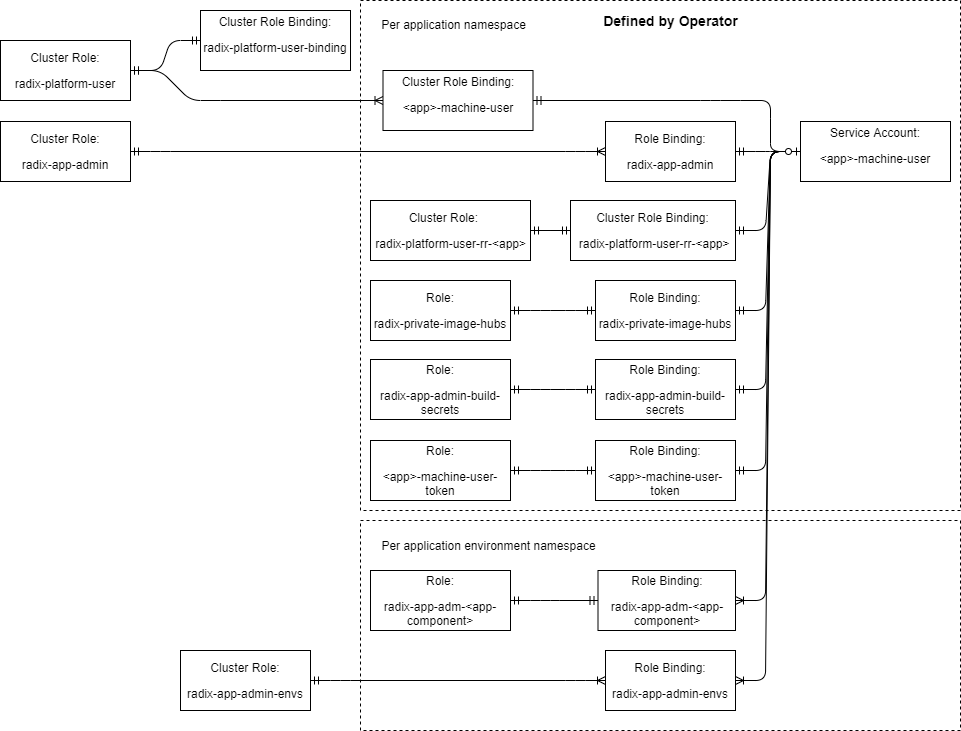

The diagram above was exported from draw.io. Its source (the exported page's mxGraphModel, read from the mxfile embedded in the PNG):
<mxGraphModel dx="1038" dy="568" grid="1" gridSize="10" guides="1" tooltips="1" connect="1" arrows="1" fold="1" page="1" pageScale="1" pageWidth="850" pageHeight="1100" math="0" shadow="0">
  <root>
    <mxCell id="0" />
    <mxCell id="1" parent="0" />
    <mxCell id="74W7cVPZEqEdN07q9evo-30" value="&lt;div style=&quot;text-align: right&quot;&gt;&lt;br&gt;&lt;/div&gt;" style="rounded=0;whiteSpace=wrap;html=1;dashed=1;" vertex="1" parent="1">
      <mxGeometry x="450" y="560" width="600" height="210" as="geometry" />
    </mxCell>
    <mxCell id="bpHOpE4Qs1z4cmUA1-tv-6" value="&lt;div style=&quot;text-align: right&quot;&gt;&lt;br&gt;&lt;/div&gt;" style="rounded=0;whiteSpace=wrap;html=1;dashed=1;" parent="1" vertex="1">
      <mxGeometry x="450" y="40" width="600" height="510" as="geometry" />
    </mxCell>
    <mxCell id="bpHOpE4Qs1z4cmUA1-tv-2" value="&lt;p&gt;&lt;span&gt;Cluster Role:&lt;/span&gt;&lt;/p&gt;&lt;p&gt;&lt;span&gt;radix-platform-user&lt;/span&gt;&lt;/p&gt;" style="rounded=0;whiteSpace=wrap;html=1;" parent="1" vertex="1">
      <mxGeometry x="90" y="80" width="130" height="60" as="geometry" />
    </mxCell>
    <mxCell id="bpHOpE4Qs1z4cmUA1-tv-4" value="Cluster Role Binding:&lt;br&gt;&lt;p&gt;&lt;span&gt;radix-platform-user-binding&lt;/span&gt;&lt;/p&gt;" style="rounded=0;whiteSpace=wrap;html=1;" parent="1" vertex="1">
      <mxGeometry x="290" y="50" width="150" height="60" as="geometry" />
    </mxCell>
    <mxCell id="bpHOpE4Qs1z4cmUA1-tv-8" value="Defined by Operator" style="text;strokeColor=none;fillColor=none;html=1;fontSize=14;fontStyle=1;verticalAlign=middle;align=center;dashed=1;" parent="1" vertex="1">
      <mxGeometry x="680" y="40" width="160" height="40" as="geometry" />
    </mxCell>
    <mxCell id="bpHOpE4Qs1z4cmUA1-tv-10" value="" style="edgeStyle=entityRelationEdgeStyle;fontSize=12;html=1;endArrow=ERmandOne;startArrow=ERmandOne;exitX=1;exitY=0.5;exitDx=0;exitDy=0;endFill=0;" parent="1" source="bpHOpE4Qs1z4cmUA1-tv-2" target="bpHOpE4Qs1z4cmUA1-tv-4" edge="1">
      <mxGeometry width="100" height="100" relative="1" as="geometry">
        <mxPoint x="90" y="820" as="sourcePoint" />
        <mxPoint x="190" y="720" as="targetPoint" />
      </mxGeometry>
    </mxCell>
    <mxCell id="bpHOpE4Qs1z4cmUA1-tv-11" value="&lt;p&gt;&lt;span&gt;Cluster Role:&lt;/span&gt;&lt;/p&gt;&lt;p&gt;&lt;/p&gt;&lt;p&gt;&lt;span&gt;radix-app-admin&lt;/span&gt;&lt;/p&gt;" style="rounded=0;whiteSpace=wrap;html=1;" parent="1" vertex="1">
      <mxGeometry x="90" y="161" width="130" height="60" as="geometry" />
    </mxCell>
    <mxCell id="bpHOpE4Qs1z4cmUA1-tv-12" value="&lt;p&gt;&lt;span&gt;Role Binding:&lt;/span&gt;&lt;/p&gt;&lt;p&gt;&lt;/p&gt;&lt;p&gt;&lt;span&gt;radix-app-admin&lt;/span&gt;&lt;/p&gt;" style="rounded=0;whiteSpace=wrap;html=1;" parent="1" vertex="1">
      <mxGeometry x="695" y="161" width="130" height="60" as="geometry" />
    </mxCell>
    <mxCell id="bpHOpE4Qs1z4cmUA1-tv-13" value="" style="edgeStyle=entityRelationEdgeStyle;fontSize=12;html=1;endArrow=ERoneToMany;exitX=1;exitY=0.5;exitDx=0;exitDy=0;startArrow=ERmandOne;startFill=0;" parent="1" source="bpHOpE4Qs1z4cmUA1-tv-11" target="bpHOpE4Qs1z4cmUA1-tv-12" edge="1">
      <mxGeometry width="100" height="100" relative="1" as="geometry">
        <mxPoint x="200" y="241" as="sourcePoint" />
        <mxPoint x="300" y="141" as="targetPoint" />
      </mxGeometry>
    </mxCell>
    <mxCell id="bpHOpE4Qs1z4cmUA1-tv-14" value="&lt;p&gt;&lt;span&gt;Cluster Role:&lt;/span&gt;&lt;/p&gt;&lt;p&gt;&lt;/p&gt;&lt;p&gt;&lt;span&gt;radix-app-admin-envs&lt;/span&gt;&lt;/p&gt;" style="rounded=0;whiteSpace=wrap;html=1;" parent="1" vertex="1">
      <mxGeometry x="270" y="690" width="130" height="60" as="geometry" />
    </mxCell>
    <mxCell id="bpHOpE4Qs1z4cmUA1-tv-15" value="" style="edgeStyle=entityRelationEdgeStyle;fontSize=12;html=1;endArrow=ERoneToMany;exitX=1;exitY=0.5;exitDx=0;exitDy=0;startArrow=ERmandOne;startFill=0;" parent="1" source="bpHOpE4Qs1z4cmUA1-tv-14" target="bpHOpE4Qs1z4cmUA1-tv-16" edge="1">
      <mxGeometry width="100" height="100" relative="1" as="geometry">
        <mxPoint x="280" y="191" as="sourcePoint" />
        <mxPoint x="510" y="190.5" as="targetPoint" />
      </mxGeometry>
    </mxCell>
    <mxCell id="bpHOpE4Qs1z4cmUA1-tv-16" value="&lt;p&gt;&lt;span&gt;Role Binding:&lt;/span&gt;&lt;/p&gt;&lt;p&gt;&lt;/p&gt;&lt;p&gt;&lt;/p&gt;&lt;p&gt;&lt;span&gt;radix-app-admin-envs&lt;/span&gt;&lt;/p&gt;" style="rounded=0;whiteSpace=wrap;html=1;" parent="1" vertex="1">
      <mxGeometry x="695" y="690" width="130" height="60" as="geometry" />
    </mxCell>
    <mxCell id="bpHOpE4Qs1z4cmUA1-tv-17" value="&lt;p style=&quot;text-align: left&quot;&gt;&lt;span&gt;&amp;nbsp; &amp;nbsp; &amp;nbsp; &amp;nbsp; &amp;nbsp; &amp;nbsp;Cluster Role:&lt;/span&gt;&lt;/p&gt;&lt;p style=&quot;text-align: left&quot;&gt;&lt;span&gt;&amp;nbsp;radix-platform-&lt;/span&gt;&lt;span&gt;user-rr-&lt;/span&gt;&lt;span&gt;&amp;lt;app&amp;gt;&lt;/span&gt;&lt;/p&gt;" style="rounded=0;whiteSpace=wrap;html=1;align=left;" parent="1" vertex="1">
      <mxGeometry x="460" y="240" width="160" height="60" as="geometry" />
    </mxCell>
    <mxCell id="bpHOpE4Qs1z4cmUA1-tv-18" value="&lt;p&gt;&lt;span&gt;Cluster Role Binding:&lt;/span&gt;&lt;/p&gt;&lt;p&gt;&lt;/p&gt;&lt;p&gt;&lt;span&gt;&amp;nbsp;radix-platform-&lt;/span&gt;&lt;span&gt;user-rr-&lt;/span&gt;&lt;span&gt;&amp;lt;app&amp;gt;&lt;/span&gt;&lt;br&gt;&lt;/p&gt;" style="rounded=0;whiteSpace=wrap;html=1;" parent="1" vertex="1">
      <mxGeometry x="660" y="240" width="165" height="60" as="geometry" />
    </mxCell>
    <mxCell id="bpHOpE4Qs1z4cmUA1-tv-20" value="&lt;p&gt;&lt;span&gt;Role:&lt;/span&gt;&lt;/p&gt;&lt;p&gt;&lt;/p&gt;&lt;p&gt;&lt;span&gt;radix-app-adm&lt;/span&gt;-&amp;lt;app-component&amp;gt;&lt;/p&gt;" style="rounded=0;whiteSpace=wrap;html=1;" parent="1" vertex="1">
      <mxGeometry x="460" y="610" width="140" height="60" as="geometry" />
    </mxCell>
    <mxCell id="bpHOpE4Qs1z4cmUA1-tv-21" value="&lt;p&gt;&lt;span&gt;Role Binding:&lt;/span&gt;&lt;/p&gt;&lt;p&gt;&lt;/p&gt;&lt;p&gt;radix-app-adm-&amp;lt;app-component&amp;gt;&lt;br&gt;&lt;/p&gt;" style="rounded=0;whiteSpace=wrap;html=1;" parent="1" vertex="1">
      <mxGeometry x="687.5" y="610" width="137.5" height="60" as="geometry" />
    </mxCell>
    <mxCell id="bpHOpE4Qs1z4cmUA1-tv-22" value="" style="edgeStyle=entityRelationEdgeStyle;fontSize=12;html=1;endArrow=ERmandOne;startArrow=ERmandOne;exitX=1;exitY=0.5;exitDx=0;exitDy=0;entryX=0;entryY=0.5;entryDx=0;entryDy=0;" parent="1" target="bpHOpE4Qs1z4cmUA1-tv-21" edge="1" source="bpHOpE4Qs1z4cmUA1-tv-20">
      <mxGeometry width="100" height="100" relative="1" as="geometry">
        <mxPoint x="600" y="361" as="sourcePoint" />
        <mxPoint x="690" y="361" as="targetPoint" />
      </mxGeometry>
    </mxCell>
    <mxCell id="bpHOpE4Qs1z4cmUA1-tv-26" value="" style="edgeStyle=entityRelationEdgeStyle;fontSize=12;html=1;endArrow=ERmandOne;startArrow=ERmandOne;entryX=0;entryY=0.5;entryDx=0;entryDy=0;exitX=1;exitY=0.5;exitDx=0;exitDy=0;" parent="1" source="bpHOpE4Qs1z4cmUA1-tv-17" target="bpHOpE4Qs1z4cmUA1-tv-18" edge="1">
      <mxGeometry width="100" height="100" relative="1" as="geometry">
        <mxPoint x="640" y="360" as="sourcePoint" />
        <mxPoint x="670" y="360" as="targetPoint" />
      </mxGeometry>
    </mxCell>
    <mxCell id="74W7cVPZEqEdN07q9evo-5" value="Cluster Role Binding:&lt;br&gt;&lt;p&gt;&amp;lt;app&amp;gt;-machine-user&lt;/p&gt;" style="rounded=0;whiteSpace=wrap;html=1;" vertex="1" parent="1">
      <mxGeometry x="472.5" y="110" width="150" height="60" as="geometry" />
    </mxCell>
    <mxCell id="74W7cVPZEqEdN07q9evo-6" value="" style="edgeStyle=entityRelationEdgeStyle;fontSize=12;html=1;endArrow=none;startArrow=ERmandOne;exitX=1;exitY=0.5;exitDx=0;exitDy=0;endFill=0;" edge="1" parent="1" source="bpHOpE4Qs1z4cmUA1-tv-2">
      <mxGeometry width="100" height="100" relative="1" as="geometry">
        <mxPoint x="230" y="120" as="sourcePoint" />
        <mxPoint x="310" y="140" as="targetPoint" />
      </mxGeometry>
    </mxCell>
    <mxCell id="74W7cVPZEqEdN07q9evo-7" value="" style="endArrow=ERoneToMany;html=1;endFill=0;entryX=0;entryY=0.5;entryDx=0;entryDy=0;" edge="1" parent="1" target="74W7cVPZEqEdN07q9evo-5">
      <mxGeometry width="50" height="50" relative="1" as="geometry">
        <mxPoint x="310" y="140" as="sourcePoint" />
        <mxPoint x="460" y="150" as="targetPoint" />
      </mxGeometry>
    </mxCell>
    <mxCell id="74W7cVPZEqEdN07q9evo-8" value="&lt;p&gt;&lt;span&gt;Role:&lt;/span&gt;&lt;/p&gt;&lt;p&gt;&lt;/p&gt;&lt;p&gt;&lt;span&gt;radix-private-image-hubs&lt;/span&gt;&lt;/p&gt;" style="rounded=0;whiteSpace=wrap;html=1;" vertex="1" parent="1">
      <mxGeometry x="460" y="320" width="140" height="60" as="geometry" />
    </mxCell>
    <mxCell id="74W7cVPZEqEdN07q9evo-9" value="&lt;p&gt;&lt;span&gt;Role:&lt;/span&gt;&lt;/p&gt;&lt;p&gt;&lt;/p&gt;&lt;p&gt;&lt;span&gt;radix-app-admin-build-secrets&lt;/span&gt;&lt;/p&gt;" style="rounded=0;whiteSpace=wrap;html=1;" vertex="1" parent="1">
      <mxGeometry x="460" y="399" width="140" height="60" as="geometry" />
    </mxCell>
    <mxCell id="74W7cVPZEqEdN07q9evo-10" value="&lt;p&gt;&lt;span&gt;Role:&lt;/span&gt;&lt;/p&gt;&lt;p&gt;&lt;/p&gt;&lt;p&gt;&amp;lt;app&amp;gt;-machine-user-token&lt;/p&gt;" style="rounded=0;whiteSpace=wrap;html=1;" vertex="1" parent="1">
      <mxGeometry x="460" y="480" width="140" height="60" as="geometry" />
    </mxCell>
    <mxCell id="74W7cVPZEqEdN07q9evo-12" value="&lt;p&gt;&lt;span&gt;Role Binding:&lt;/span&gt;&lt;/p&gt;&lt;p&gt;&lt;/p&gt;&lt;p&gt;&lt;span&gt;radix-private-image-hubs&lt;/span&gt;&lt;/p&gt;" style="rounded=0;whiteSpace=wrap;html=1;" vertex="1" parent="1">
      <mxGeometry x="685" y="320" width="140" height="60" as="geometry" />
    </mxCell>
    <mxCell id="74W7cVPZEqEdN07q9evo-13" value="&lt;p&gt;&lt;span&gt;Role Binding:&lt;/span&gt;&lt;/p&gt;&lt;p&gt;&lt;/p&gt;&lt;p&gt;&lt;span&gt;radix-app-admin-build-secrets&lt;/span&gt;&lt;/p&gt;" style="rounded=0;whiteSpace=wrap;html=1;" vertex="1" parent="1">
      <mxGeometry x="685" y="399" width="140" height="60" as="geometry" />
    </mxCell>
    <mxCell id="74W7cVPZEqEdN07q9evo-14" value="&lt;p&gt;&lt;span&gt;Role Binding:&lt;/span&gt;&lt;/p&gt;&lt;p&gt;&lt;/p&gt;&lt;p&gt;&amp;lt;app&amp;gt;-machine-user-token&lt;/p&gt;" style="rounded=0;whiteSpace=wrap;html=1;" vertex="1" parent="1">
      <mxGeometry x="685" y="480" width="140" height="60" as="geometry" />
    </mxCell>
    <mxCell id="74W7cVPZEqEdN07q9evo-15" value="" style="edgeStyle=entityRelationEdgeStyle;fontSize=12;html=1;endArrow=ERmandOne;startArrow=ERmandOne;exitX=1;exitY=0.5;exitDx=0;exitDy=0;entryX=0;entryY=0.5;entryDx=0;entryDy=0;" edge="1" parent="1" source="74W7cVPZEqEdN07q9evo-8" target="74W7cVPZEqEdN07q9evo-12">
      <mxGeometry width="100" height="100" relative="1" as="geometry">
        <mxPoint x="607.5" y="500" as="sourcePoint" />
        <mxPoint x="695" y="500" as="targetPoint" />
      </mxGeometry>
    </mxCell>
    <mxCell id="74W7cVPZEqEdN07q9evo-16" value="" style="edgeStyle=entityRelationEdgeStyle;fontSize=12;html=1;endArrow=ERmandOne;startArrow=ERmandOne;exitX=1;exitY=0.5;exitDx=0;exitDy=0;entryX=0;entryY=0.5;entryDx=0;entryDy=0;" edge="1" parent="1" source="74W7cVPZEqEdN07q9evo-9" target="74W7cVPZEqEdN07q9evo-13">
      <mxGeometry width="100" height="100" relative="1" as="geometry">
        <mxPoint x="607.5" y="590" as="sourcePoint" />
        <mxPoint x="695" y="590" as="targetPoint" />
      </mxGeometry>
    </mxCell>
    <mxCell id="74W7cVPZEqEdN07q9evo-17" value="" style="edgeStyle=entityRelationEdgeStyle;fontSize=12;html=1;endArrow=ERmandOne;startArrow=ERmandOne;exitX=1;exitY=0.5;exitDx=0;exitDy=0;entryX=0;entryY=0.5;entryDx=0;entryDy=0;" edge="1" parent="1" source="74W7cVPZEqEdN07q9evo-10" target="74W7cVPZEqEdN07q9evo-14">
      <mxGeometry width="100" height="100" relative="1" as="geometry">
        <mxPoint x="620" y="660" as="sourcePoint" />
        <mxPoint x="707.5" y="660" as="targetPoint" />
      </mxGeometry>
    </mxCell>
    <mxCell id="74W7cVPZEqEdN07q9evo-18" value="Service Account:&lt;br&gt;&lt;p&gt;&amp;lt;app&amp;gt;-machine-user&lt;/p&gt;" style="rounded=0;whiteSpace=wrap;html=1;" vertex="1" parent="1">
      <mxGeometry x="890" y="161" width="150" height="60" as="geometry" />
    </mxCell>
    <mxCell id="74W7cVPZEqEdN07q9evo-19" value="" style="edgeStyle=entityRelationEdgeStyle;fontSize=12;html=1;endArrow=none;startArrow=ERmandOne;exitX=1;exitY=0.5;exitDx=0;exitDy=0;endFill=0;entryX=0;entryY=0.5;entryDx=0;entryDy=0;" edge="1" parent="1" source="bpHOpE4Qs1z4cmUA1-tv-12" target="74W7cVPZEqEdN07q9evo-18">
      <mxGeometry width="100" height="100" relative="1" as="geometry">
        <mxPoint x="870" y="286" as="sourcePoint" />
        <mxPoint x="940" y="256" as="targetPoint" />
      </mxGeometry>
    </mxCell>
    <mxCell id="74W7cVPZEqEdN07q9evo-20" value="" style="edgeStyle=entityRelationEdgeStyle;fontSize=12;html=1;endArrow=none;startArrow=ERoneToMany;exitX=1;exitY=0.5;exitDx=0;exitDy=0;endFill=0;entryX=0;entryY=0.5;entryDx=0;entryDy=0;startFill=0;" edge="1" parent="1" source="bpHOpE4Qs1z4cmUA1-tv-16" target="74W7cVPZEqEdN07q9evo-18">
      <mxGeometry width="100" height="100" relative="1" as="geometry">
        <mxPoint x="890" y="270.5" as="sourcePoint" />
        <mxPoint x="965" y="270.5" as="targetPoint" />
      </mxGeometry>
    </mxCell>
    <mxCell id="74W7cVPZEqEdN07q9evo-21" value="" style="edgeStyle=entityRelationEdgeStyle;fontSize=12;html=1;endArrow=none;startArrow=ERmandOne;exitX=1;exitY=0.5;exitDx=0;exitDy=0;endFill=0;entryX=0;entryY=0.5;entryDx=0;entryDy=0;" edge="1" parent="1" source="bpHOpE4Qs1z4cmUA1-tv-18" target="74W7cVPZEqEdN07q9evo-18">
      <mxGeometry width="100" height="100" relative="1" as="geometry">
        <mxPoint x="870" y="340" as="sourcePoint" />
        <mxPoint x="945" y="340" as="targetPoint" />
      </mxGeometry>
    </mxCell>
    <mxCell id="74W7cVPZEqEdN07q9evo-22" value="" style="edgeStyle=entityRelationEdgeStyle;fontSize=12;html=1;endArrow=none;startArrow=ERoneToMany;exitX=1;exitY=0.5;exitDx=0;exitDy=0;endFill=0;entryX=0;entryY=0.5;entryDx=0;entryDy=0;startFill=0;" edge="1" parent="1" source="bpHOpE4Qs1z4cmUA1-tv-21" target="74W7cVPZEqEdN07q9evo-18">
      <mxGeometry width="100" height="100" relative="1" as="geometry">
        <mxPoint x="850" y="430.5" as="sourcePoint" />
        <mxPoint x="925" y="430.5" as="targetPoint" />
      </mxGeometry>
    </mxCell>
    <mxCell id="74W7cVPZEqEdN07q9evo-23" value="" style="edgeStyle=entityRelationEdgeStyle;fontSize=12;html=1;endArrow=none;startArrow=ERmandOne;exitX=1;exitY=0.5;exitDx=0;exitDy=0;endFill=0;entryX=0;entryY=0.5;entryDx=0;entryDy=0;" edge="1" parent="1" source="74W7cVPZEqEdN07q9evo-12" target="74W7cVPZEqEdN07q9evo-18">
      <mxGeometry width="100" height="100" relative="1" as="geometry">
        <mxPoint x="850" y="509.5" as="sourcePoint" />
        <mxPoint x="925" y="509.5" as="targetPoint" />
      </mxGeometry>
    </mxCell>
    <mxCell id="74W7cVPZEqEdN07q9evo-24" value="" style="edgeStyle=entityRelationEdgeStyle;fontSize=12;html=1;endArrow=none;startArrow=ERmandOne;exitX=1;exitY=0.5;exitDx=0;exitDy=0;endFill=0;entryX=0;entryY=0.5;entryDx=0;entryDy=0;" edge="1" parent="1" source="74W7cVPZEqEdN07q9evo-13" target="74W7cVPZEqEdN07q9evo-18">
      <mxGeometry width="100" height="100" relative="1" as="geometry">
        <mxPoint x="840" y="588.5" as="sourcePoint" />
        <mxPoint x="915" y="588.5" as="targetPoint" />
      </mxGeometry>
    </mxCell>
    <mxCell id="74W7cVPZEqEdN07q9evo-25" value="" style="edgeStyle=entityRelationEdgeStyle;fontSize=12;html=1;endArrow=none;startArrow=ERmandOne;exitX=1;exitY=0.5;exitDx=0;exitDy=0;endFill=0;entryX=0;entryY=0.5;entryDx=0;entryDy=0;" edge="1" parent="1" source="74W7cVPZEqEdN07q9evo-14" target="74W7cVPZEqEdN07q9evo-18">
      <mxGeometry width="100" height="100" relative="1" as="geometry">
        <mxPoint x="840" y="669.5" as="sourcePoint" />
        <mxPoint x="915" y="669.5" as="targetPoint" />
      </mxGeometry>
    </mxCell>
    <mxCell id="74W7cVPZEqEdN07q9evo-26" value="" style="edgeStyle=entityRelationEdgeStyle;fontSize=12;html=1;endArrow=none;startArrow=ERmandOne;exitX=1;exitY=0.5;exitDx=0;exitDy=0;endFill=0;" edge="1" parent="1" source="74W7cVPZEqEdN07q9evo-5">
      <mxGeometry width="100" height="100" relative="1" as="geometry">
        <mxPoint x="650" y="130" as="sourcePoint" />
        <mxPoint x="830" y="140" as="targetPoint" />
      </mxGeometry>
    </mxCell>
    <mxCell id="74W7cVPZEqEdN07q9evo-27" value="" style="edgeStyle=entityRelationEdgeStyle;fontSize=12;html=1;endArrow=ERzeroToOne;startArrow=none;endFill=1;entryX=0;entryY=0.5;entryDx=0;entryDy=0;startFill=0;" edge="1" parent="1" target="74W7cVPZEqEdN07q9evo-18">
      <mxGeometry width="100" height="100" relative="1" as="geometry">
        <mxPoint x="830" y="140" as="sourcePoint" />
        <mxPoint x="925" y="140" as="targetPoint" />
      </mxGeometry>
    </mxCell>
    <mxCell id="74W7cVPZEqEdN07q9evo-28" value="Per application namespace" style="text;html=1;align=center;verticalAlign=middle;resizable=0;points=[];autosize=1;" vertex="1" parent="1">
      <mxGeometry x="462.5" y="54" width="160" height="20" as="geometry" />
    </mxCell>
    <mxCell id="74W7cVPZEqEdN07q9evo-29" value="Per application environment namespace" style="text;html=1;align=center;verticalAlign=middle;resizable=0;points=[];autosize=1;" vertex="1" parent="1">
      <mxGeometry x="462.5" y="575" width="230" height="20" as="geometry" />
    </mxCell>
  </root>
</mxGraphModel>